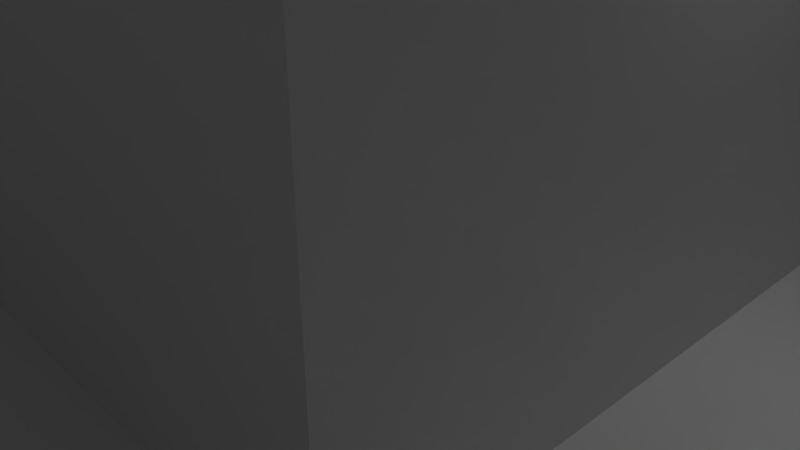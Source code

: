 # Source: building.blend  (saved by Blender 2.79.0; exported with 4.5.12 LTS)
import bpy
from mathutils import Matrix  # noqa: F401  (used for matrix-valued properties, if any)

bpy.ops.wm.read_factory_settings(use_empty=True)
scene = bpy.context.scene
scene.name = 'Scene'

# ---- collections
col_collection_1 = bpy.data.collections.new('Collection 1'); scene.collection.children.link(col_collection_1)

# ---- materials (node trees are filled in below, after node groups)
mat_material = bpy.data.materials.new('Material')
mat_material.alpha_threshold = 0.0
mat_material.use_transparent_shadow = False
mat_material.roughness = 0.5
mat_material.line_color = (0.0, 0.0, 0.0, 1.0)

# ---- material node trees

# ---- world
world_world = bpy.data.worlds.new('World'); scene.world = world_world
world_world.color = (0.05088, 0.05088, 0.05088)
world_world.use_sun_shadow = False
world_world.sun_shadow_jitter_overblur = 0.0
world_world.cycles.sampling_method = 'MANUAL'

# ---- cameras
cam_camera = bpy.data.cameras.new('Camera')
cam_camera.clip_end = 100.0
cam_camera.lens = 35.0
cam_camera.sensor_width = 32.0
cam_camera.sensor_height = 18.0
cam_camera.ortho_scale = 7.314
cam_camera.dof.focus_distance = 0.0
cam_camera.dof.aperture_fstop = 128.0

# ---- lights
light_lamp = bpy.data.lights.new('Lamp', 'POINT')
light_lamp.transmission_factor = 0.0
light_lamp.cutoff_distance = 30.0
light_lamp.energy = 100.0
light_lamp.shadow_buffer_clip_start = 1.001
light_lamp.shadow_soft_size = 0.1
light_lamp.shadow_maximum_resolution = 0.006
light_lamp.use_absolute_resolution = True

# ---- meshes
me_cube = bpy.data.meshes.new('Cube')
me_cube.from_pydata([(1.0, 1.0, -1.0), (1.0, -1.0, -1.0), (-1.0, -1.0, -1.0), (-1.0, 1.0, -1.0), (1.0, 1.0, 1.0), (1.0, -1.0, 1.0), (-1.0, -1.0, 1.0), (-1.0, 1.0, 1.0), (1.0, -5.364e-07, 1.0), (2.384e-07, 1.0, 1.0), (-5.364e-07, -1.0, 1.0), (-1.0, 1.788e-07, 1.0), (-1.49e-07, -1.788e-07, 1.0), (1.0, -0.5, 1.0), (-0.5, 1.0, 1.0), (-0.5, -1.0, 1.0), (-1.0, 0.5, 1.0), (1.0, 0.5, 1.0), (0.5, 1.0, 1.0), (0.5, -1.0, 1.0), (-1.0, -0.5, 1.0), (-3.427e-07, -0.5, 1.0), (4.47e-08, 0.5, 1.0), (0.5, -3.576e-07, 1.0), (-0.5, 0.0, 1.0), (-0.5, 0.5, 1.0), (0.5, 0.5, 1.0), (0.5, -0.5, 1.0), (-0.5, -0.5, 1.0), (-3.427e-07, -0.5, 121.0), (4.47e-08, 0.5, 121.0), (0.5, -3.576e-07, 121.0), (-0.5, 0.0, 121.0), (-0.5, 0.5, 121.0), (0.5, 0.5, 121.0), (0.5, -0.5, 121.0), (-0.5, -0.5, 121.0), (1.0, 1.0, 21.0), (1.0, -1.0, 21.0), (-1.0, -1.0, 21.0), (-1.0, 1.0, 21.0), (1.0, -5.364e-07, 21.0), (2.384e-07, 1.0, 21.0), (-5.364e-07, -1.0, 21.0), (-1.0, 1.788e-07, 21.0), (1.0, -0.5, 21.0), (-0.5, 1.0, 21.0), (-0.5, -1.0, 21.0), (-1.0, 0.5, 21.0), (0.5, 1.0, 21.0), (0.5, -1.0, 21.0), (-1.0, -0.5, 21.0)], [], [(0, 1, 2, 3), (28, 20, 6, 15), (0, 4, 17, 8, 13, 5, 1), (1, 5, 19, 10, 15, 6, 2), (2, 6, 20, 11, 16, 7, 3), (4, 0, 3, 7, 14, 9, 18), (27, 21, 10, 19), (26, 22, 12, 23), (25, 16, 11, 24), (22, 25, 24, 12), (9, 14, 25, 22), (14, 7, 16, 25), (17, 26, 23, 8), (4, 18, 26, 17), (18, 9, 22, 26), (13, 27, 19, 5), (8, 23, 27, 13), (23, 12, 21, 27), (21, 28, 15, 10), (12, 24, 28, 21), (24, 11, 20, 28), (23, 26, 34, 31), (24, 28, 36, 32), (22, 25, 33, 30), (27, 35, 29, 21), (24, 32, 33, 25), (23, 31, 35, 27), (26, 22, 30, 34), (21, 29, 36, 28), (32, 36, 29, 35, 31, 34, 30, 33), (20, 51, 44, 11), (13, 45, 38, 5), (11, 44, 48, 16), (7, 40, 46, 14), (6, 15, 47, 39), (18, 49, 37, 4), (16, 48, 40, 7), (5, 38, 50, 19), (20, 6, 39, 51), (8, 41, 45, 13), (9, 42, 49, 18), (14, 46, 42, 9), (19, 50, 43, 10), (10, 43, 47, 15)])
me_cube.materials.append(mat_material)
me_cube.use_remesh_preserve_volume = False
me_cube.use_remesh_preserve_attributes = False
me_cube.use_mirror_vertex_groups = False
me_cube.update()

# ---- objects
ob_cube = bpy.data.objects.new('Cube', me_cube)
ob_lamp = bpy.data.objects.new('Lamp', light_lamp)
ob_camera = bpy.data.objects.new('Camera', cam_camera)

# ---- transforms, parenting, visibility, modifiers, constraints
ob_cube.location = (0.0, 0.0, 0.0)
ob_cube.scale = (8.0, 8.0, 0.1)
ob_cube.lock_rotations_4d = False
ob_cube.empty_display_type = 'ARROWS'
ob_cube.lineart.crease_threshold = 0.0
ob_lamp.location = (4.076, 1.005, 5.904)
ob_lamp.rotation_euler = (0.6503, 0.05522, 1.866)
ob_lamp.lock_rotations_4d = False
ob_lamp.empty_display_type = 'ARROWS'
ob_lamp.color = (0.0, 0.0, 0.0, 0.0)
ob_lamp.lineart.crease_threshold = 0.0
ob_camera.location = (7.481, -6.508, 5.344)
ob_camera.rotation_euler = (1.109, 0.0, 0.8149)
ob_camera.lock_rotations_4d = False
ob_camera.empty_display_type = 'ARROWS'
ob_camera.color = (0.0, 0.0, 0.0, 0.0)
ob_camera.display_type = 'WIRE'
ob_camera.lineart.crease_threshold = 0.0

# ---- collection membership
col_collection_1.objects.link(ob_cube)
col_collection_1.objects.link(ob_lamp)
col_collection_1.objects.link(ob_camera)

# ---- scene / render settings (as saved in the file)
scene.camera = ob_camera
scene.frame_start = 1; scene.frame_end = 250; scene.frame_set(1)
scene.render.engine = 'BLENDER_EEVEE_NEXT'
scene.render.resolution_percentage = 50
scene.render.dither_intensity = 0.0
scene.cycles.use_denoising = False
scene.cycles.samples = 128
scene.cycles.sampling_pattern = 'TABULATED_SOBOL'
scene.cycles.use_adaptive_sampling = False
scene.cycles.use_light_tree = False
scene.cycles.blur_glossy = 0.0
scene.cycles.sample_clamp_indirect = 0.0
scene.view_settings.view_transform = 'Standard'
bpy.context.view_layer.update()
